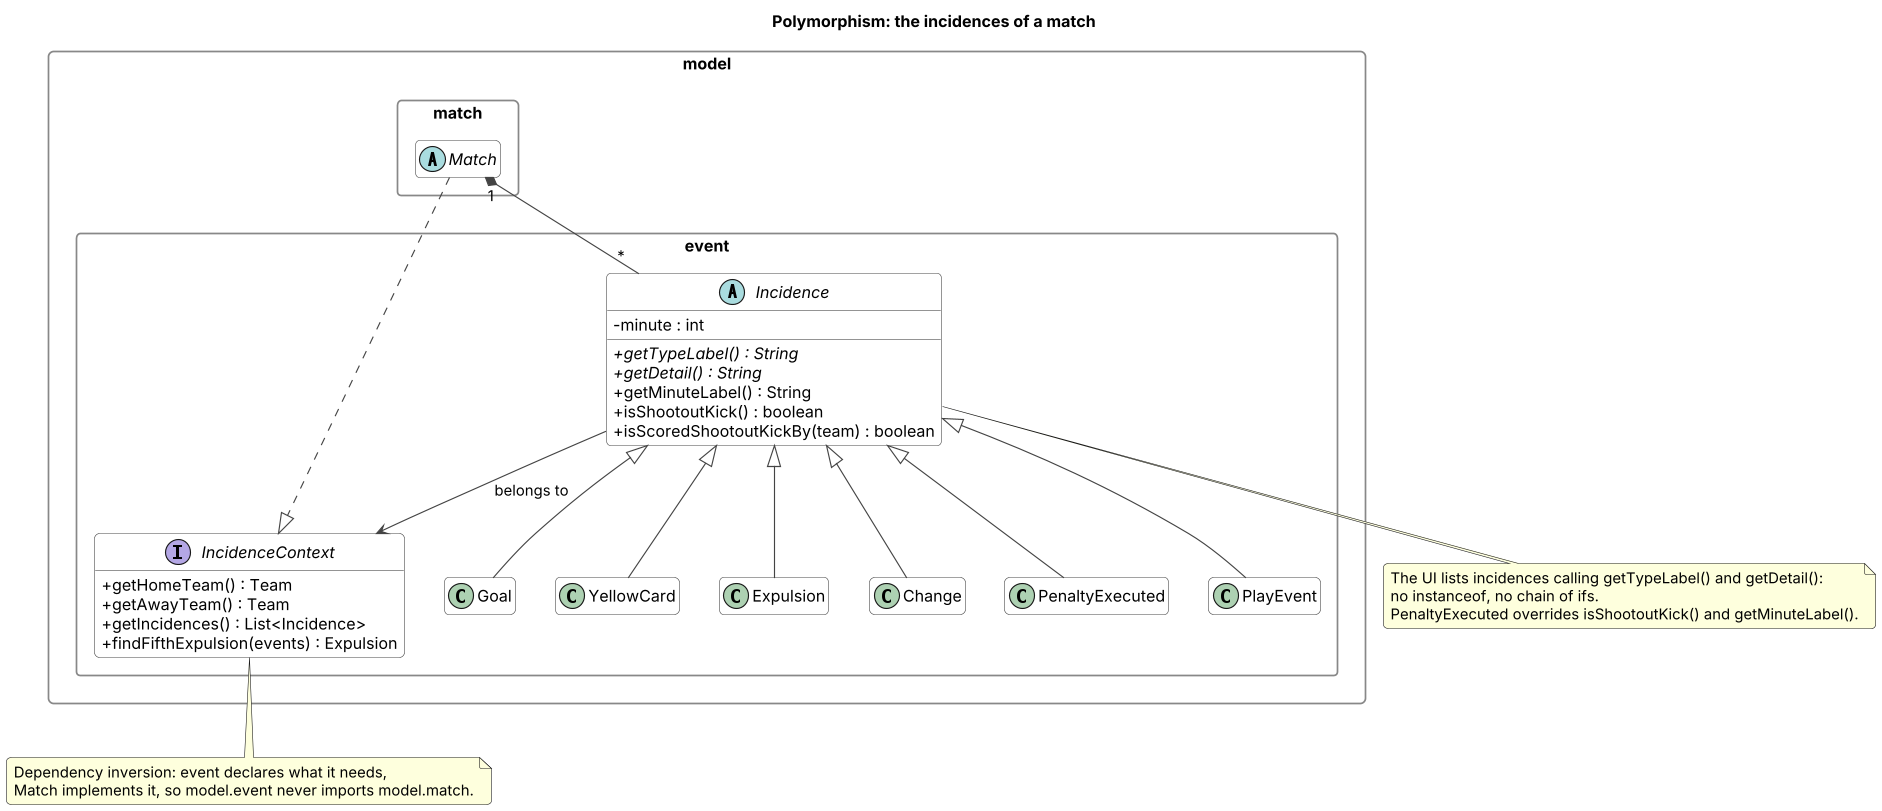

The diagram above was rendered by PlantUML. Its source (embedded in the PNG):
@startuml
title Polymorphism: the incidences of a match
!include common.iuml

package model.event {
  interface IncidenceContext {
    + getHomeTeam() : Team
    + getAwayTeam() : Team
    + getIncidences() : List<Incidence>
    + findFifthExpulsion(events) : Expulsion
  }
  abstract class Incidence {
    - minute : int
    + {abstract} getTypeLabel() : String
    + {abstract} getDetail() : String
    + getMinuteLabel() : String
    + isShootoutKick() : boolean
    + isScoredShootoutKickBy(team) : boolean
  }
  class Goal
  class YellowCard
  class Expulsion
  class Change
  class PenaltyExecuted
  class PlayEvent
  Incidence <|-- Goal
  Incidence <|-- YellowCard
  Incidence <|-- Expulsion
  Incidence <|-- Change
  Incidence <|-- PenaltyExecuted
  Incidence <|-- PlayEvent
  Incidence --> IncidenceContext : belongs to
}

package model.match {
  abstract class Match
}

Match ..|> IncidenceContext
Match "1" *-- "*" Incidence

note bottom of Incidence
  The UI lists incidences calling getTypeLabel() and getDetail():
  no instanceof, no chain of ifs.
  PenaltyExecuted overrides isShootoutKick() and getMinuteLabel().
end note
note bottom of IncidenceContext
  Dependency inversion: event declares what it needs,
  Match implements it, so model.event never imports model.match.
end note
@enduml